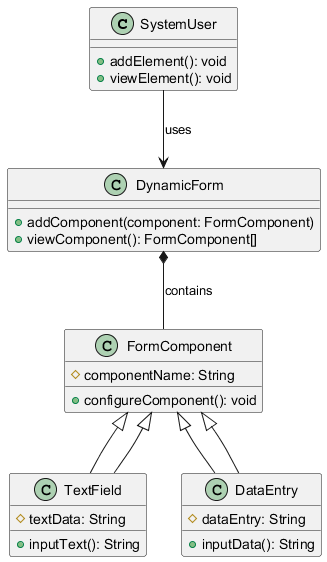

The diagram above was rendered by PlantUML. Its source (embedded in the PNG):
@startuml
class SystemUser {
    + addElement(): void
    + viewElement(): void
}

class DynamicForm {
    + addComponent(component: FormComponent)
    + viewComponent(): FormComponent[]
}

class FormComponent {
    # componentName: String
    + configureComponent(): void
}

class TextField extends FormComponent {
    # textData: String
    + inputText(): String
}

class DataEntry extends FormComponent {
    # dataEntry: String
    + inputData(): String
}

SystemUser --> DynamicForm: uses
DynamicForm *-- FormComponent: contains
TextField --|> FormComponent
DataEntry --|> FormComponent
@enduml